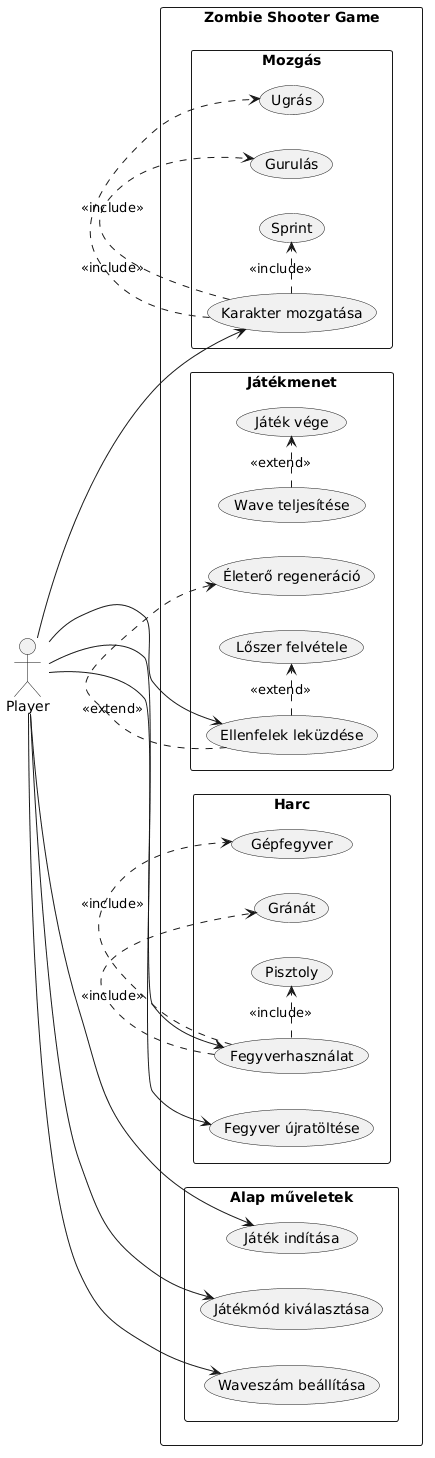

The diagram above was rendered by PlantUML. Its source (embedded in the PNG):
@startuml
left to right direction
skinparam packageStyle rectangle

actor Player

rectangle "Zombie Shooter Game" {

  package "Alap műveletek" {
    (Játék indítása)
    (Játékmód kiválasztása)
    (Waveszám beállítása)
  }

  package "Mozgás" {
    (Karakter mozgatása)
    (Sprint)
    (Ugrás)
    (Gurulás)
  }

  package "Harc" {
    (Fegyverhasználat)
    (Pisztoly)
    (Gépfegyver)
    (Gránát)
    (Fegyver újratöltése)
  }

  package "Játékmenet" {
    (Ellenfelek leküzdése)
    (Lőszer felvétele)
    (Életerő regeneráció)
    (Wave teljesítése)
    (Játék vége)
  }

  ' --- kapcsolatok ---
  Player --> (Játék indítása)
  Player --> (Játékmód kiválasztása)
  Player --> (Waveszám beállítása)

  Player --> (Karakter mozgatása)
  Player --> (Fegyverhasználat)
  Player --> (Fegyver újratöltése)
  Player --> (Ellenfelek leküzdése)

  ' --- include kapcsolatok ---
  (Karakter mozgatása) .> (Sprint) : <<include>>
  (Karakter mozgatása) .> (Ugrás) : <<include>>
  (Karakter mozgatása) .> (Gurulás) : <<include>>

  (Fegyverhasználat) .> (Pisztoly) : <<include>>
  (Fegyverhasználat) .> (Gépfegyver) : <<include>>
  (Fegyverhasználat) .> (Gránát) : <<include>>

  ' --- extend kapcsolatok ---
  (Ellenfelek leküzdése) .> (Lőszer felvétele) : <<extend>>
  (Ellenfelek leküzdése) .> (Életerő regeneráció) : <<extend>>
  (Wave teljesítése) .> (Játék vége) : <<extend>>

}
@enduml